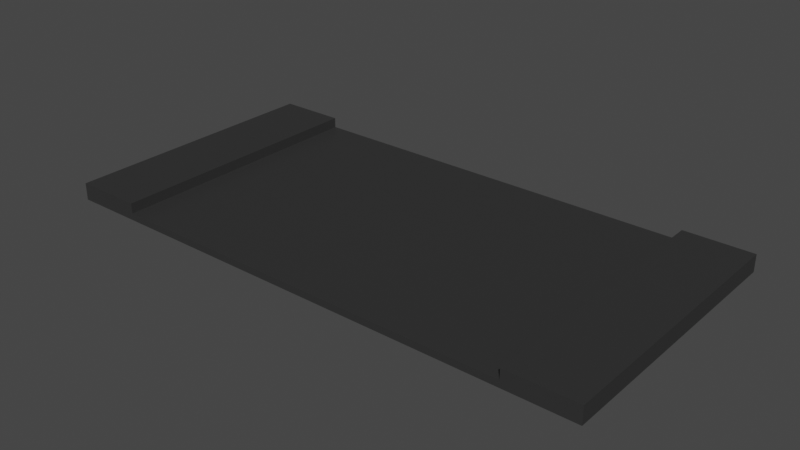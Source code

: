 # Source: road1.blend  (saved by Blender 3.6.13; exported with 4.5.12 LTS)
import bpy
from mathutils import Matrix  # noqa: F401  (used for matrix-valued properties, if any)

bpy.ops.wm.read_factory_settings(use_empty=True)
scene = bpy.context.scene
scene.name = 'Scene'

# ---- materials (node trees are filled in below, after node groups)
mat_road_1 = bpy.data.materials.new('road_1')
mat_road_1.use_transparent_shadow = False

# ---- material node trees
mat_road_1.use_nodes = True; mat_road_1.node_tree.nodes.clear()
_N = mat_road_1.node_tree.nodes; _L = mat_road_1.node_tree.links
n0 = _N.new('ShaderNodeBsdfPrincipled'); n0.name = 'Principled BSDF'; n0.location = (10, 300)
n0.distribution = 'GGX'
n0.subsurface_method = 'RANDOM_WALK_SKIN'
n0.inputs[0].default_value = (0.03106, 0.03106, 0.03106, 1.0)
n0.inputs[3].default_value = 1.45
n0.inputs[27].default_value = (0.0, 0.0, 0.0, 1.0)
n0.inputs[28].default_value = 1.0
n1 = _N.new('ShaderNodeOutputMaterial'); n1.name = 'Material Output'; n1.location = (300, 300)
_L.new(n0.outputs[0], n1.inputs[0])
n1.is_active_output = True

# ---- world
world_world = bpy.data.worlds.new('World'); scene.world = world_world
world_world.use_nodes = True; world_world.node_tree.nodes.clear()
_N = world_world.node_tree.nodes; _L = world_world.node_tree.links
n0 = _N.new('ShaderNodeOutputWorld'); n0.name = 'World Output'; n0.location = (300, 300)
n1 = _N.new('ShaderNodeBackground'); n1.name = 'Background'; n1.location = (10, 300)
n1.inputs[0].default_value = (0.05088, 0.05088, 0.05088, 1.0)
_L.new(n1.outputs[0], n0.inputs[0])
n0.is_active_output = True
world_world.color = (0.05088, 0.05088, 0.05088)
world_world.use_sun_shadow = False
world_world.sun_shadow_jitter_overblur = 0.0

# ---- meshes
me_cube = bpy.data.meshes.new('Cube')
me_cube.from_pydata([(-1.0, -1.0, -1.0), (-1.0, -1.0, 1.0), (-1.0, 1.0, -1.0), (-1.0, 1.0, 1.0), (0.0, -1.0, -1.0), (0.0, -1.0, 1.0), (0.0, 1.0, -1.0), (0.0, 1.0, 1.0), (-0.75, 1.0, -1.0), (-0.75, 1.0, 1.0), (-0.75, -1.0, -1.0), (-0.75, -1.0, 1.0), (-1.0, -1.0, 4.0), (-1.0, 1.0, 4.0), (-0.75, -1.0, 4.0), (-0.75, 1.0, 4.0)], [], [(0, 1, 3, 2), (8, 9, 7, 6), (6, 7, 5, 4), (10, 11, 1, 0), (8, 6, 4, 10), (11, 9, 15, 14), (7, 9, 11, 5), (2, 8, 10, 0), (4, 5, 11, 10), (2, 3, 9, 8), (15, 13, 12, 14), (3, 1, 12, 13), (9, 3, 13, 15), (1, 11, 14, 12)])
_uv = me_cube.uv_layers.new(name='UVMap')
_uv.uv.foreach_set('vector', [0.375, 0.0, 0.625, 0.0, 0.625, 0.25, 0.375, 0.25, 0.375, 0.375, 0.625, 0.375, 0.625, 0.5, 0.375, 0.5, 0.375, 0.5, 0.625, 0.5, 0.625, 0.75, 0.375, 0.75, 0.375, 0.875, 0.625, 0.875, 0.625, 1.0, 0.375, 1.0, 0.25, 0.5, 0.375, 0.5, 0.375, 0.75, 0.25, 0.75, 0.75, 0.75, 0.75, 0.5, 0.75, 0.5, 0.75, 0.75, 0.625, 0.5, 0.75, 0.5, 0.75, 0.75, 0.625, 0.75, 0.125, 0.5, 0.25, 0.5, 0.25, 0.75, 0.125, 0.75, 0.375, 0.75, 0.625, 0.75, 0.625, 0.875, 0.375, 0.875, 0.375, 0.25, 0.625, 0.25, 0.625, 0.375, 0.375, 0.375, 0.75, 0.5, 0.875, 0.5, 0.875, 0.75, 0.75, 0.75, 0.625, 0.25, 0.625, 0.0, 0.625, 0.0, 0.625, 0.25, 0.625, 0.375, 0.625, 0.25, 0.625, 0.25, 0.625, 0.375, 0.625, 1.0, 0.625, 0.875, 0.625, 0.875, 0.625, 1.0])
me_cube.materials.append(mat_road_1)
me_cube.update()

# ---- objects
ob_cube = bpy.data.objects.new('Cube', me_cube)

# ---- transforms, parenting, visibility, modifiers, constraints
ob_cube.location = (0.0, 0.0, 0.0)
ob_cube.scale = (4.0, 2.0, 0.05)
_m = ob_cube.modifiers.new('Mirror', 'MIRROR')

# ---- collection membership
scene.collection.objects.link(ob_cube)

# ---- scene / render settings (as saved in the file)
scene.frame_start = 1; scene.frame_end = 250; scene.frame_set(1)
scene.render.engine = 'BLENDER_EEVEE_NEXT'
scene.cycles.sampling_pattern = 'TABULATED_SOBOL'
scene.view_settings.view_transform = 'Filmic'
bpy.context.view_layer.update()

# ---- added for rendering (the .blend has no active camera and no usable light): camera, sun
cam_auto = bpy.data.cameras.new('AutoCamera')
cam_auto.lens = 50.0
cam_auto.sensor_width = 36.0
cam_auto.clip_end = 1000.0
ob_auto_camera = bpy.data.objects.new('AutoCamera', cam_auto)
scene.collection.objects.link(ob_auto_camera)
ob_auto_camera.location = (8.27869, -9.93443, 6.69795)
ob_auto_camera.rotation_euler = (1.09748, -7.21219e-08, 0.694738)
scene.camera = ob_auto_camera
light_auto_sun = bpy.data.lights.new('AutoSun', 'SUN')
light_auto_sun.energy = 3.0
light_auto_sun.angle = 0.0523599
ob_auto_sun = bpy.data.objects.new('AutoSun', light_auto_sun)
scene.collection.objects.link(ob_auto_sun)
ob_auto_sun.rotation_euler = (0.872665, 0.174533, 0.523599)
bpy.context.view_layer.update()
